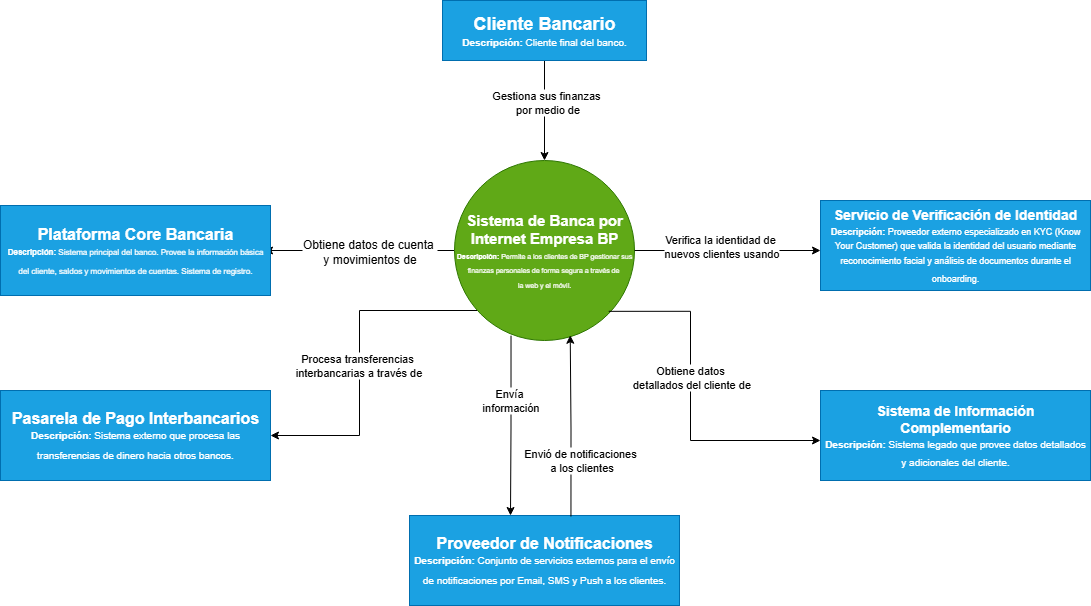

The diagram above was exported from draw.io. Its source (the exported page's mxGraphModel, read from the mxfile embedded in the PNG):
<mxGraphModel dx="1980" dy="629" grid="1" gridSize="10" guides="1" tooltips="1" connect="1" arrows="1" fold="1" page="1" pageScale="1" pageWidth="827" pageHeight="1169" math="0" shadow="0">
  <root>
    <mxCell id="0" />
    <mxCell id="1" parent="0" />
    <mxCell id="hM6ag936fxKGzU8oXb9c-14" style="edgeStyle=orthogonalEdgeStyle;rounded=0;orthogonalLoop=1;jettySize=auto;html=1;entryX=1;entryY=0.25;entryDx=0;entryDy=0;exitX=0;exitY=0.5;exitDx=0;exitDy=0;" edge="1" parent="1" source="hM6ag936fxKGzU8oXb9c-1">
      <mxGeometry relative="1" as="geometry">
        <mxPoint x="320" y="290" as="sourcePoint" />
        <mxPoint x="134" y="290" as="targetPoint" />
      </mxGeometry>
    </mxCell>
    <mxCell id="hM6ag936fxKGzU8oXb9c-15" value="&lt;font style=&quot;font-size: 12px;&quot;&gt;Obtiene datos de cuenta&amp;nbsp;&lt;/font&gt;&lt;div&gt;&lt;font style=&quot;background-color: light-dark(#ffffff, var(--ge-dark-color, #121212)); color: light-dark(rgb(0, 0, 0), rgb(255, 255, 255)); font-size: 12px;&quot;&gt;y&amp;nbsp;&lt;/font&gt;&lt;span style=&quot;color: light-dark(rgb(0, 0, 0), rgb(255, 255, 255)); font-size: 12px; background-color: light-dark(#ffffff, var(--ge-dark-color, #121212));&quot;&gt;movimientos de&lt;/span&gt;&lt;/div&gt;" style="edgeLabel;html=1;align=center;verticalAlign=middle;resizable=0;points=[];" vertex="1" connectable="0" parent="hM6ag936fxKGzU8oXb9c-14">
      <mxGeometry x="-0.1404" relative="1" as="geometry">
        <mxPoint x="-4" as="offset" />
      </mxGeometry>
    </mxCell>
    <mxCell id="hM6ag936fxKGzU8oXb9c-25" style="edgeStyle=orthogonalEdgeStyle;rounded=0;orthogonalLoop=1;jettySize=auto;html=1;entryX=0.5;entryY=0;entryDx=0;entryDy=0;exitX=0.314;exitY=0.973;exitDx=0;exitDy=0;exitPerimeter=0;" edge="1" parent="1" source="hM6ag936fxKGzU8oXb9c-1">
      <mxGeometry relative="1" as="geometry">
        <mxPoint x="380" y="380.0000000000001" as="sourcePoint" />
        <mxPoint x="380" y="555" as="targetPoint" />
      </mxGeometry>
    </mxCell>
    <mxCell id="hM6ag936fxKGzU8oXb9c-28" value="Envía&amp;nbsp;&lt;div&gt;información&lt;/div&gt;" style="edgeLabel;html=1;align=center;verticalAlign=middle;resizable=0;points=[];" vertex="1" connectable="0" parent="hM6ag936fxKGzU8oXb9c-25">
      <mxGeometry x="-0.1921" y="-4" relative="1" as="geometry">
        <mxPoint x="3" y="-9" as="offset" />
      </mxGeometry>
    </mxCell>
    <mxCell id="hM6ag936fxKGzU8oXb9c-34" style="edgeStyle=orthogonalEdgeStyle;rounded=0;orthogonalLoop=1;jettySize=auto;html=1;entryX=1;entryY=0.5;entryDx=0;entryDy=0;" edge="1" parent="1" source="hM6ag936fxKGzU8oXb9c-1" target="hM6ag936fxKGzU8oXb9c-12">
      <mxGeometry relative="1" as="geometry">
        <Array as="points">
          <mxPoint x="229" y="350" />
          <mxPoint x="229" y="475" />
        </Array>
      </mxGeometry>
    </mxCell>
    <mxCell id="hM6ag936fxKGzU8oXb9c-35" value="Procesa transferencias&amp;nbsp;&lt;div&gt;interbancarias a través de&lt;/div&gt;" style="edgeLabel;html=1;align=center;verticalAlign=middle;resizable=0;points=[];" vertex="1" connectable="0" parent="hM6ag936fxKGzU8oXb9c-34">
      <mxGeometry x="0.0353" y="-2" relative="1" as="geometry">
        <mxPoint as="offset" />
      </mxGeometry>
    </mxCell>
    <mxCell id="hM6ag936fxKGzU8oXb9c-1" value="&lt;font style=&quot;font-size: 15px;&quot;&gt;&lt;b style=&quot;&quot;&gt;Sistema de Banca por Internet&amp;nbsp;&lt;/b&gt;&lt;/font&gt;&lt;b style=&quot;font-size: 15px; background-color: transparent; color: light-dark(rgb(255, 255, 255), rgb(18, 18, 18));&quot;&gt;Empresa BP&lt;/b&gt;&lt;div&gt;&lt;font style=&quot;font-size: 7px;&quot;&gt;&lt;b style=&quot;&quot;&gt;Descripción:&lt;/b&gt; Permite a los clientes de BP gestionar sus finanzas personales de forma segura a través de&amp;nbsp;&lt;/font&gt;&lt;/div&gt;&lt;div&gt;&lt;font style=&quot;font-size: 7px;&quot;&gt;la web y el móvil.&lt;/font&gt;&lt;/div&gt;" style="ellipse;whiteSpace=wrap;html=1;aspect=fixed;fillColor=light-dark(#60A917,#FFD966);fontColor=#ffffff;strokeColor=#2D7600;" vertex="1" parent="1">
      <mxGeometry x="324" y="200" width="180" height="180" as="geometry" />
    </mxCell>
    <mxCell id="hM6ag936fxKGzU8oXb9c-36" style="edgeStyle=orthogonalEdgeStyle;rounded=0;orthogonalLoop=1;jettySize=auto;html=1;entryX=0.5;entryY=0;entryDx=0;entryDy=0;" edge="1" parent="1" source="hM6ag936fxKGzU8oXb9c-2" target="hM6ag936fxKGzU8oXb9c-1">
      <mxGeometry relative="1" as="geometry" />
    </mxCell>
    <mxCell id="hM6ag936fxKGzU8oXb9c-37" value="Gestiona sus finanzas&amp;nbsp;&lt;div&gt;por medio de&lt;/div&gt;" style="edgeLabel;html=1;align=center;verticalAlign=middle;resizable=0;points=[];" vertex="1" connectable="0" parent="hM6ag936fxKGzU8oXb9c-36">
      <mxGeometry x="-0.1786" y="2" relative="1" as="geometry">
        <mxPoint as="offset" />
      </mxGeometry>
    </mxCell>
    <mxCell id="hM6ag936fxKGzU8oXb9c-2" value="&lt;b&gt;&lt;font style=&quot;font-size: 18px;&quot;&gt;Cliente Bancario&lt;/font&gt;&lt;/b&gt;&lt;div&gt;&lt;font style=&quot;font-size: 10px;&quot;&gt;&lt;b style=&quot;&quot;&gt;Descripción:&lt;/b&gt; Cliente final del banco.&lt;/font&gt;&lt;/div&gt;" style="rounded=0;whiteSpace=wrap;html=1;fillColor=light-dark(#1BA1E2,#A9C4EB);fontColor=#ffffff;strokeColor=#006EAF;" vertex="1" parent="1">
      <mxGeometry x="312" y="40" width="204" height="60" as="geometry" />
    </mxCell>
    <mxCell id="hM6ag936fxKGzU8oXb9c-9" value="&lt;b&gt;&lt;font style=&quot;font-size: 16px;&quot;&gt;Plataforma Core Bancaria&lt;/font&gt;&lt;/b&gt;&lt;div&gt;&lt;font style=&quot;font-size: 8px;&quot;&gt;&lt;b style=&quot;&quot;&gt;Descripción:&lt;/b&gt; Sistema principal del banco. Provee la información básica del cliente, saldos y movimientos de cuentas. Sistema de registro.&lt;/font&gt;&lt;b&gt;&lt;font style=&quot;font-size: 16px;&quot;&gt;&lt;/font&gt;&lt;/b&gt;&lt;/div&gt;" style="rounded=0;whiteSpace=wrap;html=1;fillColor=light-dark(#1BA1E2,#A9C4EB);fontColor=#ffffff;strokeColor=#006EAF;" vertex="1" parent="1">
      <mxGeometry x="-130" y="245" width="270" height="90" as="geometry" />
    </mxCell>
    <mxCell id="hM6ag936fxKGzU8oXb9c-10" value="&lt;b&gt;&lt;font style=&quot;font-size: 14px;&quot;&gt;Sistema de Información Complementario&lt;/font&gt;&lt;/b&gt;&lt;div&gt;&lt;font style=&quot;font-size: 10px;&quot;&gt;&lt;b style=&quot;&quot;&gt;Descripción:&lt;/b&gt; Sistema legado que provee datos detallados y adicionales del cliente.&lt;/font&gt;&lt;b&gt;&lt;font style=&quot;font-size: 16px;&quot;&gt;&lt;/font&gt;&lt;/b&gt;&lt;/div&gt;" style="rounded=0;whiteSpace=wrap;html=1;fillColor=light-dark(#1BA1E2,#A9C4EB);fontColor=#ffffff;strokeColor=#006EAF;" vertex="1" parent="1">
      <mxGeometry x="690" y="430" width="270" height="90" as="geometry" />
    </mxCell>
    <mxCell id="hM6ag936fxKGzU8oXb9c-11" value="&lt;b&gt;&lt;font style=&quot;font-size: 14px;&quot;&gt;Servicio de Verificación de Identidad&lt;/font&gt;&lt;/b&gt;&lt;div&gt;&lt;font style=&quot;font-size: 9px;&quot;&gt;&lt;b style=&quot;&quot;&gt;Descripción:&lt;/b&gt; Proveedor externo especializado en KYC (Know Your Customer) que valida la identidad del usuario mediante reconocimiento facial y análisis de documentos durante el onboarding.&lt;/font&gt;&lt;b&gt;&lt;font style=&quot;font-size: 16px;&quot;&gt;&lt;/font&gt;&lt;/b&gt;&lt;/div&gt;" style="rounded=0;whiteSpace=wrap;html=1;fillColor=light-dark(#1BA1E2,#A9C4EB);fontColor=#ffffff;strokeColor=#006EAF;" vertex="1" parent="1">
      <mxGeometry x="690" y="240" width="270" height="90" as="geometry" />
    </mxCell>
    <mxCell id="hM6ag936fxKGzU8oXb9c-12" value="&lt;b&gt;&lt;font style=&quot;font-size: 16px;&quot;&gt;Pasarela de Pago Interbancarios&lt;/font&gt;&lt;/b&gt;&lt;div&gt;&lt;font style=&quot;font-size: 10px;&quot;&gt;&lt;b style=&quot;&quot;&gt;Descripción:&lt;/b&gt; Sistema externo que procesa las transferencias de dinero hacia otros bancos.&lt;/font&gt;&lt;b&gt;&lt;font style=&quot;font-size: 18px;&quot;&gt;&lt;/font&gt;&lt;/b&gt;&lt;/div&gt;" style="rounded=0;whiteSpace=wrap;html=1;fillColor=light-dark(#1BA1E2,#A9C4EB);fontColor=#ffffff;strokeColor=#006EAF;" vertex="1" parent="1">
      <mxGeometry x="-130" y="430" width="270" height="90" as="geometry" />
    </mxCell>
    <mxCell id="hM6ag936fxKGzU8oXb9c-13" value="&lt;b&gt;&lt;font style=&quot;font-size: 16px;&quot;&gt;Proveedor de Notificaciones&lt;/font&gt;&lt;/b&gt;&lt;div&gt;&lt;font style=&quot;font-size: 10px;&quot;&gt;&lt;b style=&quot;&quot;&gt;Descripción:&lt;/b&gt; Conjunto de servicios externos para el envío de notificaciones por Email, SMS y Push a los clientes.&lt;/font&gt;&lt;b&gt;&lt;font style=&quot;font-size: 18px;&quot;&gt;&lt;/font&gt;&lt;/b&gt;&lt;/div&gt;" style="rounded=0;whiteSpace=wrap;html=1;fillColor=light-dark(#1BA1E2,#A9C4EB);fontColor=#ffffff;strokeColor=#006EAF;" vertex="1" parent="1">
      <mxGeometry x="279" y="555" width="270" height="90" as="geometry" />
    </mxCell>
    <mxCell id="hM6ag936fxKGzU8oXb9c-18" style="edgeStyle=orthogonalEdgeStyle;rounded=0;orthogonalLoop=1;jettySize=auto;html=1;exitX=0.857;exitY=0.838;exitDx=0;exitDy=0;exitPerimeter=0;" edge="1" parent="1" source="hM6ag936fxKGzU8oXb9c-1">
      <mxGeometry relative="1" as="geometry">
        <mxPoint x="490.2" y="350" as="sourcePoint" />
        <mxPoint x="690" y="480" as="targetPoint" />
        <Array as="points">
          <mxPoint x="560" y="351" />
          <mxPoint x="560" y="480" />
          <mxPoint x="690" y="480" />
        </Array>
      </mxGeometry>
    </mxCell>
    <mxCell id="hM6ag936fxKGzU8oXb9c-21" value="Obtiene datos&amp;nbsp;&lt;div&gt;detallados del cliente de&lt;/div&gt;" style="edgeLabel;html=1;align=center;verticalAlign=middle;resizable=0;points=[];" vertex="1" connectable="0" parent="hM6ag936fxKGzU8oXb9c-18">
      <mxGeometry x="0.0185" y="1" relative="1" as="geometry">
        <mxPoint x="-1" y="-27" as="offset" />
      </mxGeometry>
    </mxCell>
    <mxCell id="hM6ag936fxKGzU8oXb9c-26" style="edgeStyle=orthogonalEdgeStyle;rounded=0;orthogonalLoop=1;jettySize=auto;html=1;entryX=0.643;entryY=0.971;entryDx=0;entryDy=0;entryPerimeter=0;exitX=0.598;exitY=0.011;exitDx=0;exitDy=0;exitPerimeter=0;" edge="1" parent="1" source="hM6ag936fxKGzU8oXb9c-13" target="hM6ag936fxKGzU8oXb9c-1">
      <mxGeometry relative="1" as="geometry">
        <mxPoint x="440.54" y="552.12" as="sourcePoint" />
        <mxPoint x="439.99999999999983" y="380" as="targetPoint" />
      </mxGeometry>
    </mxCell>
    <mxCell id="hM6ag936fxKGzU8oXb9c-29" value="Envió de notificaciones&amp;nbsp;&lt;div&gt;a los clientes&lt;/div&gt;" style="edgeLabel;html=1;align=center;verticalAlign=middle;resizable=0;points=[];" vertex="1" connectable="0" parent="hM6ag936fxKGzU8oXb9c-26">
      <mxGeometry x="-0.4844" y="1" relative="1" as="geometry">
        <mxPoint x="11" y="-9" as="offset" />
      </mxGeometry>
    </mxCell>
    <mxCell id="hM6ag936fxKGzU8oXb9c-40" style="edgeStyle=orthogonalEdgeStyle;rounded=0;orthogonalLoop=1;jettySize=auto;html=1;" edge="1" parent="1" source="hM6ag936fxKGzU8oXb9c-1">
      <mxGeometry relative="1" as="geometry">
        <mxPoint x="690" y="290" as="targetPoint" />
      </mxGeometry>
    </mxCell>
    <mxCell id="hM6ag936fxKGzU8oXb9c-41" value="Verifica la identidad de&amp;nbsp;&lt;div&gt;nuevos clientes usando&lt;/div&gt;" style="edgeLabel;html=1;align=center;verticalAlign=middle;resizable=0;points=[];" vertex="1" connectable="0" parent="hM6ag936fxKGzU8oXb9c-40">
      <mxGeometry x="-0.2043" y="1" relative="1" as="geometry">
        <mxPoint x="12" y="-4" as="offset" />
      </mxGeometry>
    </mxCell>
  </root>
</mxGraphModel>